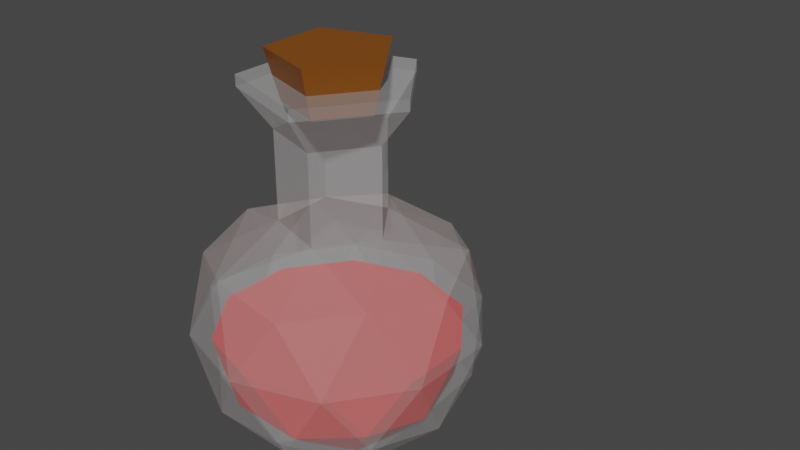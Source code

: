 # Source: Potion.blend  (saved by Blender 2.81.16; exported with 4.5.12 LTS)
import bpy
from mathutils import Matrix  # noqa: F401  (used for matrix-valued properties, if any)

bpy.ops.wm.read_factory_settings(use_empty=True)
scene = bpy.context.scene
scene.name = 'Scene'

# ---- collections
col_collection = bpy.data.collections.new('Collection'); scene.collection.children.link(col_collection)

# ---- materials (node trees are filled in below, after node groups)
mat_material_002 = bpy.data.materials.new('Material.002')
mat_material_002.surface_render_method = 'BLENDED'
mat_material_002.blend_method = 'BLEND'
mat_material_003 = bpy.data.materials.new('Material.003')
mat_material_003.use_transparent_shadow = False
mat_material_001 = bpy.data.materials.new('Material.001')
mat_material_001.use_transparent_shadow = False

# ---- material node trees
mat_material_002.use_nodes = True; mat_material_002.node_tree.nodes.clear()
_N = mat_material_002.node_tree.nodes; _L = mat_material_002.node_tree.links
n0 = _N.new('ShaderNodeOutputMaterial'); n0.name = 'Material Output'; n0.location = (300, 300)
n1 = _N.new('ShaderNodeBsdfPrincipled'); n1.name = 'Principled BSDF'; n1.location = (10, 300)
n1.distribution = 'GGX'
n1.subsurface_method = 'BURLEY'
n1.inputs[3].default_value = 1.45
n1.inputs[4].default_value = 0.1917
n1.inputs[27].default_value = (0.0, 0.0, 0.0, 1.0)
n1.inputs[28].default_value = 1.0
_L.new(n1.outputs[0], n0.inputs[0])
n0.is_active_output = True
mat_material_003.use_nodes = True; mat_material_003.node_tree.nodes.clear()
_N = mat_material_003.node_tree.nodes; _L = mat_material_003.node_tree.links
n0 = _N.new('ShaderNodeOutputMaterial'); n0.name = 'Material Output'; n0.location = (300, 300)
n1 = _N.new('ShaderNodeBsdfPrincipled'); n1.name = 'Principled BSDF'; n1.location = (10, 300)
n1.distribution = 'GGX'
n1.subsurface_method = 'BURLEY'
n1.inputs[0].default_value = (0.2289, 0.06681, 0.001845, 1.0)
n1.inputs[3].default_value = 1.45
n1.inputs[27].default_value = (0.0, 0.0, 0.0, 1.0)
n1.inputs[28].default_value = 1.0
_L.new(n1.outputs[0], n0.inputs[0])
n0.is_active_output = True
mat_material_001.use_nodes = True; mat_material_001.node_tree.nodes.clear()
_N = mat_material_001.node_tree.nodes; _L = mat_material_001.node_tree.links
n0 = _N.new('ShaderNodeOutputMaterial'); n0.name = 'Material Output'; n0.location = (300, 300)
n1 = _N.new('ShaderNodeBsdfPrincipled'); n1.name = 'Principled BSDF'; n1.location = (10, 300)
n1.distribution = 'GGX'
n1.subsurface_method = 'BURLEY'
n1.inputs[0].default_value = (0.8, 0.007476, 0.0, 1.0)
n1.inputs[3].default_value = 1.45
n1.inputs[27].default_value = (0.0, 0.0, 0.0, 1.0)
n1.inputs[28].default_value = 1.0
_L.new(n1.outputs[0], n0.inputs[0])
n0.is_active_output = True

# ---- world
world_world = bpy.data.worlds.new('World'); scene.world = world_world
world_world.use_nodes = True; world_world.node_tree.nodes.clear()
_N = world_world.node_tree.nodes; _L = world_world.node_tree.links
n0 = _N.new('ShaderNodeOutputWorld'); n0.name = 'World Output'; n0.location = (300, 300)
n1 = _N.new('ShaderNodeBackground'); n1.name = 'Background'; n1.location = (10, 300)
n1.inputs[0].default_value = (0.05088, 0.05088, 0.05088, 1.0)
_L.new(n1.outputs[0], n0.inputs[0])
n0.is_active_output = True
world_world.color = (0.05088, 0.05088, 0.05088)
world_world.use_sun_shadow = False
world_world.sun_shadow_jitter_overblur = 0.0

# ---- meshes
me_icosphere_002 = bpy.data.meshes.new('Icosphere.002')
me_icosphere_002.from_pydata([(0.3113, 0.8031, 1.909), (0.08796, 1.11, 1.909), (-0.2733, 0.993, 1.909), (-0.2733, 0.6132, 1.909), (0.08796, 0.4958, 1.909), (0.4095, 0.8031, 2.259), (0.1183, 1.204, 2.259), (-0.3528, 1.051, 2.259), (-0.3528, 0.5554, 2.259), (0.1183, 0.4024, 2.259), (-0.0119, 0.8031, -0.6043), (0.7117, 0.2774, -0.05155), (-0.2883, -0.04754, -0.05155), (-0.9063, 0.8031, -0.05154), (-0.2883, 1.654, -0.05155), (0.7117, 1.329, -0.05155), (0.2645, -0.04754, 0.8429), (-0.7355, 0.2774, 0.8429), (-0.7355, 1.329, 0.8429), (0.2645, 1.654, 0.8429), (0.8825, 0.8031, 0.8429), (-0.1744, 0.3031, -0.455), (0.4134, 0.4941, -0.455), (0.251, -0.005904, -0.1301), (0.8387, 0.8031, -0.1301), (0.4134, 1.112, -0.455), (-0.5376, 0.8031, -0.455), (-0.7001, 0.3031, -0.1301), (-0.1744, 1.303, -0.455), (-0.7001, 1.303, -0.1301), (0.251, 1.612, -0.1301), (0.9392, 0.4941, 0.3957), (0.9392, 1.112, 0.3957), (-0.0119, -0.1969, 0.3957), (0.5759, -0.005909, 0.3957), (-0.963, 0.4941, 0.3957), (-0.5997, -0.005909, 0.3957), (-0.5997, 1.612, 0.3957), (-0.963, 1.112, 0.3957), (0.5759, 1.612, 0.3957), (-0.0119, 1.803, 0.3957), (0.6763, 0.3031, 0.9214), (-0.2748, -0.005904, 0.9214), (-0.8625, 0.8031, 0.9214), (-0.2748, 1.612, 0.9214), (0.6763, 1.303, 0.9214), (0.1065, 0.4386, 1.096), (0.3713, 0.8031, 1.096), (-0.322, 0.5778, 1.096), (-0.322, 1.028, 1.096), (0.1065, 1.168, 1.096), (-0.322, 1.028, 1.73), (0.1065, 0.4386, 1.73), (0.1065, 1.168, 1.73), (0.3713, 0.8031, 1.73), (-0.322, 0.5778, 1.73), (0.5875, 0.8031, 2.002), (0.1733, 1.373, 2.002), (-0.4968, 1.155, 2.002), (-0.4968, 0.4508, 2.002), (0.1733, 0.2331, 2.002), (0.5875, 0.8031, 2.002), (0.1733, 1.373, 2.002), (-0.4968, 1.155, 2.002), (-0.4968, 0.4508, 2.002), (0.1733, 0.2331, 2.002), (0.5875, 0.8031, 2.08), (0.1733, 1.373, 2.08), (-0.4968, 1.155, 2.08), (-0.4968, 0.4508, 2.08), (0.1733, 0.2331, 2.08), (0.3113, 0.8031, 2.08), (0.08796, 1.11, 2.08), (-0.2733, 0.993, 2.08), (-0.2733, 0.6132, 2.08), (0.08796, 0.4958, 2.08), (0.3113, 0.8031, 1.905), (0.08796, 1.11, 1.905), (-0.2733, 0.993, 1.905), (-0.2733, 0.6132, 1.905), (0.08796, 0.4958, 1.905), (-0.4646, 3.058, -0.3909), (0.4943, 1.5, 0.3416), (-0.8309, 1.069, 0.3416), (-0.5181, 1.5, 0.3416), (-0.5181, 0.1064, 0.3416), (-0.8309, 0.537, 0.3416), (0.4943, 0.1064, 0.3416), (-0.0119, -0.05803, 0.3416), (0.8071, 1.069, 0.3416), (0.8071, 0.537, 0.3416), (0.2145, 1.5, -0.1111), (-0.6045, 1.234, -0.1111), (-0.1518, 1.234, -0.3909), (-0.6045, 0.3725, -0.1111), (-0.4646, 0.8031, -0.3909), (0.3544, 1.069, -0.3909), (0.7206, 0.8031, -0.1111), (0.2145, 0.1064, -0.1111), (0.3544, 0.537, -0.3909), (-0.1518, 0.3725, -0.3909), (0.6112, 1.256, -0.04349), (-0.2499, 1.536, -0.04349), (-0.7821, 0.8031, -0.04348), (-0.2499, 0.07058, -0.04349), (0.6112, 0.3504, -0.04349), (-0.0119, 0.8031, -0.5195), (-0.0119, 1.664, 0.3416)], [], [(1, 2, 7, 6), (9, 5, 6, 7, 8), (4, 0, 5, 9), (0, 1, 6, 5), (3, 4, 9, 8), (2, 3, 8, 7), (0, 4, 3, 2, 1), (10, 22, 21), (11, 22, 24), (10, 21, 26), (10, 26, 28), (10, 28, 25), (11, 24, 31), (12, 23, 33), (13, 27, 35), (14, 29, 37), (15, 30, 39), (11, 31, 34), (12, 33, 36), (13, 35, 38), (14, 37, 40), (15, 39, 32), (16, 41, 46), (17, 42, 48), (18, 43, 49), (19, 44, 50), (20, 45, 47), (47, 45, 50), (45, 19, 50), (50, 49, 51, 53), (50, 44, 49), (44, 18, 49), (49, 43, 48), (43, 17, 48), (48, 42, 46), (42, 16, 46), (52, 54, 56, 60), (46, 41, 47), (41, 20, 47), (32, 45, 20), (32, 39, 45), (39, 19, 45), (40, 44, 19), (40, 37, 44), (37, 18, 44), (38, 43, 18), (38, 35, 43), (35, 17, 43), (36, 42, 17), (36, 33, 42), (33, 16, 42), (34, 41, 16), (34, 31, 41), (31, 20, 41), (39, 40, 19), (39, 30, 40), (30, 14, 40), (37, 38, 18), (37, 29, 38), (29, 13, 38), (35, 36, 17), (35, 27, 36), (27, 12, 36), (33, 34, 16), (33, 23, 34), (23, 11, 34), (31, 32, 20), (31, 24, 32), (24, 15, 32), (25, 30, 15), (25, 28, 30), (28, 14, 30), (28, 29, 14), (28, 26, 29), (26, 13, 29), (26, 27, 13), (26, 21, 27), (21, 12, 27), (24, 25, 15), (24, 22, 25), (22, 10, 25), (21, 23, 12), (21, 22, 23), (22, 11, 23), (48, 46, 52, 55), (47, 50, 53, 54), (46, 47, 54, 52), (49, 48, 55, 51), (59, 60, 65, 64), (54, 53, 57, 56), (55, 52, 60, 59), (53, 51, 58, 57), (51, 55, 59, 58), (62, 63, 68, 67), (58, 59, 64, 63), (57, 58, 63, 62), (60, 56, 61, 65), (56, 57, 62, 61), (70, 66, 71, 75), (65, 61, 66, 70), (61, 62, 67, 66), (64, 65, 70, 69), (63, 64, 69, 68), (74, 75, 80, 79), (66, 67, 72, 71), (69, 70, 75, 74), (68, 69, 74, 73), (67, 68, 73, 72), (73, 74, 79, 78), (72, 73, 78, 77), (75, 71, 76, 80), (71, 72, 77, 76), (106, 95, 93), (105, 90, 87), (106, 93, 96), (106, 100, 95), (104, 98, 88), (104, 88, 85), (82, 91, 107), (88, 98, 87), (100, 104, 94), (95, 100, 94), (101, 91, 82), (92, 103, 83), (96, 91, 101), (97, 96, 101), (93, 92, 102), (105, 99, 97), (100, 99, 98), (105, 97, 90), (93, 95, 92), (106, 99, 100), (84, 92, 83), (90, 97, 89), (101, 82, 89), (94, 104, 85), (97, 101, 89), (100, 98, 104), (103, 86, 83), (99, 105, 98), (95, 103, 92), (102, 84, 107), (96, 93, 91), (98, 105, 87), (99, 106, 96), (86, 94, 85), (97, 99, 96), (93, 102, 91), (103, 94, 86), (91, 102, 107), (95, 94, 103), (102, 92, 84), (89, 82, 107, 84, 83, 86, 85, 88, 87, 90)])
me_icosphere_002.polygons.foreach_set('material_index', [1, 1, 1, 1, 1, 1, 1, 0, 0, 0, 0, 0, 0, 0, 0, 0, 0, 0, 0, 0, 0, 0, 0, 0, 0, 0, 0, 0, 0, 0, 0, 0, 0, 0, 0, 0, 0, 0, 0, 0, 0, 0, 0, 0, 0, 0, 0, 0, 0, 0, 0, 0, 0, 0, 0, 0, 0, 0, 0, 0, 0, 0, 0, 0, 0, 0, 0, 0, 0, 0, 0, 0, 0, 0, 0, 0, 0, 0, 0, 0, 0, 0, 0, 0, 0, 0, 0, 0, 0, 0, 0, 0, 0, 0, 0, 0, 0, 0, 0, 0, 0, 0, 0, 0, 0, 0, 0, 0, 0, 0, 0, 0, 2, 2, 2, 2, 2, 2, 2, 2, 2, 2, 2, 2, 2, 2, 2, 2, 2, 2, 2, 2, 2, 2, 2, 2, 2, 2, 2, 2, 2, 2, 2, 2, 2, 2, 2, 2, 2, 2, 2, 2, 2])
_uv = me_icosphere_002.uv_layers.new(name='UVMap')
_uv.uv.foreach_set('vector', [0.4091, 0.3937, 0.3182, 0.3937, 0.3182, 0.3937, 0.4091, 0.3937, 0.7727, 0.3937, 0.5909, 0.3937, 0.4091, 0.3937, 0.2273, 0.3937, 0.9545, 0.3937, 0.7727, 0.3937, 0.6818, 0.3937, 0.6818, 0.3937, 0.7727, 0.3937, 0.5909, 0.3937, 0.5, 0.3937, 0.5, 0.3937, 0.5909, 0.3937, 0.9545, 0.3937, 0.8636, 0.3937, 0.8636, 0.3937, 0.9545, 0.3937, 0.2273, 0.3937, 0.1364, 0.3937, 0.1364, 0.3937, 0.2273, 0.3937, 0.6818, 0.3937, 0.7727, 0.3937, 0.9545, 0.3937, 0.2273, 0.3937, 0.4091, 0.3937, 0.8182, 0.0, 0.7727, 0.07873, 0.8636, 0.07873, 0.7273, 0.1575, 0.6818, 0.07873, 0.6364, 0.1575, 0.09091, 0.0, 0.04545, 0.07873, 0.1364, 0.07873, 0.2727, 0.0, 0.2273, 0.07873, 0.3182, 0.07873, 0.4545, 0.0, 0.4091, 0.07873, 0.5, 0.07873, 0.7273, 0.1575, 0.6364, 0.1575, 0.6818, 0.2362, 0.9091, 0.1575, 0.8182, 0.1575, 0.8636, 0.2362, 0.1818, 0.1575, 0.09091, 0.1575, 0.1364, 0.2362, 0.3636, 0.1575, 0.2727, 0.1575, 0.3182, 0.2362, 0.5455, 0.1575, 0.4545, 0.1575, 0.5, 0.2362, 0.7273, 0.1575, 0.6818, 0.2362, 0.7727, 0.2362, 0.9091, 0.1575, 0.8636, 0.2362, 0.9545, 0.2362, 0.1818, 0.1575, 0.1364, 0.2362, 0.2273, 0.2362, 0.3636, 0.1575, 0.3182, 0.2362, 0.4091, 0.2362, 0.5455, 0.1575, 0.5, 0.2362, 0.5909, 0.2362, 0.8182, 0.3149, 0.7273, 0.3149, 0.7727, 0.3937, 1.0, 0.3149, 0.9091, 0.3149, 0.9545, 0.3937, 0.2727, 0.3149, 0.1818, 0.3149, 0.2273, 0.3937, 0.4545, 0.3149, 0.3636, 0.3149, 0.4091, 0.3937, 0.6364, 0.3149, 0.5455, 0.3149, 0.5909, 0.3937, 0.5909, 0.3937, 0.5455, 0.3149, 0.5, 0.3937, 0.5455, 0.3149, 0.4545, 0.3149, 0.5, 0.3937, 0.4091, 0.3937, 0.3182, 0.3937, 0.3182, 0.3937, 0.4091, 0.3937, 0.4091, 0.3937, 0.3636, 0.3149, 0.3182, 0.3937, 0.3636, 0.3149, 0.2727, 0.3149, 0.3182, 0.3937, 0.2273, 0.3937, 0.1818, 0.3149, 0.1364, 0.3937, 0.1818, 0.3149, 0.09091, 0.3149, 0.1364, 0.3937, 0.9545, 0.3937, 0.9091, 0.3149, 0.8636, 0.3937, 0.9091, 0.3149, 0.8182, 0.3149, 0.8636, 0.3937, 0.7727, 0.3937, 0.6818, 0.3937, 0.6818, 0.3937, 0.7727, 0.3937, 0.7727, 0.3937, 0.7273, 0.3149, 0.6818, 0.3937, 0.7273, 0.3149, 0.6364, 0.3149, 0.6818, 0.3937, 0.5909, 0.2362, 0.5455, 0.3149, 0.6364, 0.3149, 0.5909, 0.2362, 0.5, 0.2362, 0.5455, 0.3149, 0.5, 0.2362, 0.4545, 0.3149, 0.5455, 0.3149, 0.4091, 0.2362, 0.3636, 0.3149, 0.4545, 0.3149, 0.4091, 0.2362, 0.3182, 0.2362, 0.3636, 0.3149, 0.3182, 0.2362, 0.2727, 0.3149, 0.3636, 0.3149, 0.2273, 0.2362, 0.1818, 0.3149, 0.2727, 0.3149, 0.2273, 0.2362, 0.1364, 0.2362, 0.1818, 0.3149, 0.1364, 0.2362, 0.09091, 0.3149, 0.1818, 0.3149, 0.9545, 0.2362, 0.9091, 0.3149, 1.0, 0.3149, 0.9545, 0.2362, 0.8636, 0.2362, 0.9091, 0.3149, 0.8636, 0.2362, 0.8182, 0.3149, 0.9091, 0.3149, 0.7727, 0.2362, 0.7273, 0.3149, 0.8182, 0.3149, 0.7727, 0.2362, 0.6818, 0.2362, 0.7273, 0.3149, 0.6818, 0.2362, 0.6364, 0.3149, 0.7273, 0.3149, 0.5, 0.2362, 0.4091, 0.2362, 0.4545, 0.3149, 0.5, 0.2362, 0.4545, 0.1575, 0.4091, 0.2362, 0.4545, 0.1575, 0.3636, 0.1575, 0.4091, 0.2362, 0.3182, 0.2362, 0.2273, 0.2362, 0.2727, 0.3149, 0.3182, 0.2362, 0.2727, 0.1575, 0.2273, 0.2362, 0.2727, 0.1575, 0.1818, 0.1575, 0.2273, 0.2362, 0.1364, 0.2362, 0.04545, 0.2362, 0.09091, 0.3149, 0.1364, 0.2362, 0.09091, 0.1575, 0.04545, 0.2362, 0.09091, 0.1575, 0.0, 0.1575, 0.04545, 0.2362, 0.8636, 0.2362, 0.7727, 0.2362, 0.8182, 0.3149, 0.8636, 0.2362, 0.8182, 0.1575, 0.7727, 0.2362, 0.8182, 0.1575, 0.7273, 0.1575, 0.7727, 0.2362, 0.6818, 0.2362, 0.5909, 0.2362, 0.6364, 0.3149, 0.6818, 0.2362, 0.6364, 0.1575, 0.5909, 0.2362, 0.6364, 0.1575, 0.5455, 0.1575, 0.5909, 0.2362, 0.5, 0.07873, 0.4545, 0.1575, 0.5455, 0.1575, 0.5, 0.07873, 0.4091, 0.07873, 0.4545, 0.1575, 0.4091, 0.07873, 0.3636, 0.1575, 0.4545, 0.1575, 0.3182, 0.07873, 0.2727, 0.1575, 0.3636, 0.1575, 0.3182, 0.07873, 0.2273, 0.07873, 0.2727, 0.1575, 0.2273, 0.07873, 0.1818, 0.1575, 0.2727, 0.1575, 0.1364, 0.07873, 0.09091, 0.1575, 0.1818, 0.1575, 0.1364, 0.07873, 0.04545, 0.07873, 0.09091, 0.1575, 0.04545, 0.07873, 0.0, 0.1575, 0.09091, 0.1575, 0.6364, 0.1575, 0.5909, 0.07873, 0.5455, 0.1575, 0.6364, 0.1575, 0.6818, 0.07873, 0.5909, 0.07873, 0.6818, 0.07873, 0.6364, 0.0, 0.5909, 0.07873, 0.8636, 0.07873, 0.8182, 0.1575, 0.9091, 0.1575, 0.8636, 0.07873, 0.7727, 0.07873, 0.8182, 0.1575, 0.7727, 0.07873, 0.7273, 0.1575, 0.8182, 0.1575, 0.9545, 0.3937, 0.8636, 0.3937, 0.8636, 0.3937, 0.9545, 0.3937, 0.5909, 0.3937, 0.5, 0.3937, 0.5, 0.3937, 0.5909, 0.3937, 0.7727, 0.3937, 0.6818, 0.3937, 0.6818, 0.3937, 0.7727, 0.3937, 0.2273, 0.3937, 0.1364, 0.3937, 0.1364, 0.3937, 0.2273, 0.3937, 0.9545, 0.3937, 0.8636, 0.3937, 0.8636, 0.3937, 0.9545, 0.3937, 0.5909, 0.3937, 0.5, 0.3937, 0.5, 0.3937, 0.5909, 0.3937, 0.9545, 0.3937, 0.8636, 0.3937, 0.8636, 0.3937, 0.9545, 0.3937, 0.4091, 0.3937, 0.3182, 0.3937, 0.3182, 0.3937, 0.4091, 0.3937, 0.2273, 0.3937, 0.1364, 0.3937, 0.1364, 0.3937, 0.2273, 0.3937, 0.4091, 0.3937, 0.3182, 0.3937, 0.3182, 0.3937, 0.4091, 0.3937, 0.2273, 0.3937, 0.1364, 0.3937, 0.1364, 0.3937, 0.2273, 0.3937, 0.4091, 0.3937, 0.3182, 0.3937, 0.3182, 0.3937, 0.4091, 0.3937, 0.7727, 0.3937, 0.6818, 0.3937, 0.6818, 0.3937, 0.7727, 0.3937, 0.5909, 0.3937, 0.5, 0.3937, 0.5, 0.3937, 0.5909, 0.3937, 0.7727, 0.3937, 0.6818, 0.3937, 0.6818, 0.3937, 0.7727, 0.3937, 0.7727, 0.3937, 0.6818, 0.3937, 0.6818, 0.3937, 0.7727, 0.3937, 0.5909, 0.3937, 0.5, 0.3937, 0.5, 0.3937, 0.5909, 0.3937, 0.9545, 0.3937, 0.8636, 0.3937, 0.8636, 0.3937, 0.9545, 0.3937, 0.2273, 0.3937, 0.1364, 0.3937, 0.1364, 0.3937, 0.2273, 0.3937, 0.9545, 0.3937, 0.8636, 0.3937, 0.8636, 0.3937, 0.9545, 0.3937, 0.5909, 0.3937, 0.5, 0.3937, 0.5, 0.3937, 0.5909, 0.3937, 0.9545, 0.3937, 0.8636, 0.3937, 0.8636, 0.3937, 0.9545, 0.3937, 0.2273, 0.3937, 0.1364, 0.3937, 0.1364, 0.3937, 0.2273, 0.3937, 0.4091, 0.3937, 0.3182, 0.3937, 0.3182, 0.3937, 0.4091, 0.3937, 0.2273, 0.3937, 0.1364, 0.3937, 0.1364, 0.3937, 0.2273, 0.3937, 0.4091, 0.3937, 0.3182, 0.3937, 0.3182, 0.3937, 0.4091, 0.3937, 0.7727, 0.3937, 0.6818, 0.3937, 0.6818, 0.3937, 0.7727, 0.3937, 0.5909, 0.3937, 0.5, 0.3937, 0.5, 0.3937, 0.5909, 0.3937, 0.2727, 0.0, 0.2273, 0.07873, 0.3182, 0.07873, 0.7273, 0.1575, 0.6818, 0.2362, 0.7727, 0.2362, 0.4545, 0.0, 0.4091, 0.07873, 0.5, 0.07873, 0.09091, 0.0, 0.04545, 0.07873, 0.1364, 0.07873, 0.9091, 0.1575, 0.8182, 0.1575, 0.8636, 0.2362, 0.9091, 0.1575, 0.8636, 0.2362, 0.9545, 0.2362, 0.5, 0.2362, 0.4545, 0.1575, 0.4091, 0.2362, 0.8636, 0.2362, 0.8182, 0.1575, 0.7727, 0.2362, 0.04545, 0.07873, 0.0, 0.1575, 0.09091, 0.1575, 0.1364, 0.07873, 0.04545, 0.07873, 0.09091, 0.1575, 0.5455, 0.1575, 0.4545, 0.1575, 0.5, 0.2362, 0.2727, 0.1575, 0.1818, 0.1575, 0.2273, 0.2362, 0.5, 0.07873, 0.4545, 0.1575, 0.5455, 0.1575, 0.6364, 0.1575, 0.5909, 0.07873, 0.5455, 0.1575, 0.3182, 0.07873, 0.2727, 0.1575, 0.3636, 0.1575, 0.7273, 0.1575, 0.6818, 0.07873, 0.6364, 0.1575, 0.8636, 0.07873, 0.7727, 0.07873, 0.8182, 0.1575, 0.7273, 0.1575, 0.6364, 0.1575, 0.6818, 0.2362, 0.3182, 0.07873, 0.2273, 0.07873, 0.2727, 0.1575, 0.8182, 0.0, 0.7727, 0.07873, 0.8636, 0.07873, 0.3182, 0.2362, 0.2727, 0.1575, 0.2273, 0.2362, 0.6818, 0.2362, 0.6364, 0.1575, 0.5909, 0.2362, 0.5455, 0.1575, 0.5, 0.2362, 0.5909, 0.2362, 0.09091, 0.1575, 0.0, 0.1575, 0.04545, 0.2362, 0.6364, 0.1575, 0.5455, 0.1575, 0.5909, 0.2362, 0.8636, 0.07873, 0.8182, 0.1575, 0.9091, 0.1575, 0.1818, 0.1575, 0.1364, 0.2362, 0.2273, 0.2362, 0.7727, 0.07873, 0.7273, 0.1575, 0.8182, 0.1575, 0.2273, 0.07873, 0.1818, 0.1575, 0.2727, 0.1575, 0.3636, 0.1575, 0.3182, 0.2362, 0.4091, 0.2362, 0.5, 0.07873, 0.4091, 0.07873, 0.4545, 0.1575, 0.8182, 0.1575, 0.7273, 0.1575, 0.7727, 0.2362, 0.6818, 0.07873, 0.6364, 0.0, 0.5909, 0.07873, 0.1364, 0.2362, 0.09091, 0.1575, 0.04545, 0.2362, 0.6364, 0.1575, 0.6818, 0.07873, 0.5909, 0.07873, 0.4091, 0.07873, 0.3636, 0.1575, 0.4545, 0.1575, 0.1818, 0.1575, 0.09091, 0.1575, 0.1364, 0.2362, 0.4545, 0.1575, 0.3636, 0.1575, 0.4091, 0.2362, 0.1364, 0.07873, 0.09091, 0.1575, 0.1818, 0.1575, 0.3636, 0.1575, 0.2727, 0.1575, 0.3182, 0.2362, 0.5909, 0.2362, 0.5, 0.2362, 0.4091, 0.2362, 0.3182, 0.2362, 0.2273, 0.2362, 0.1364, 0.2362, 0.9545, 0.2362, 0.8636, 0.2362, 0.7727, 0.2362, 0.6818, 0.2362])
me_icosphere_002.materials.append(mat_material_002)
me_icosphere_002.materials.append(mat_material_003)
me_icosphere_002.materials.append(mat_material_001)
me_icosphere_002.use_remesh_fix_poles = True
me_icosphere_002.use_remesh_preserve_attributes = False
me_icosphere_002.use_mirror_vertex_groups = False
me_icosphere_002.update()

# ---- objects
ob_potion_bottle = bpy.data.objects.new('Potion Bottle', me_icosphere_002)

# ---- transforms, parenting, visibility, modifiers, constraints
ob_potion_bottle.location = (0.0218, 0.1722, -0.001784)
ob_potion_bottle.scale = (0.2283, 0.2283, 0.2283)
ob_potion_bottle.lineart.crease_threshold = 0.0

# ---- collection membership
col_collection.objects.link(ob_potion_bottle)

# ---- scene / render settings (as saved in the file)
scene.frame_start = 1; scene.frame_end = 250; scene.frame_set(1)
scene.render.engine = 'BLENDER_EEVEE_NEXT'
scene.cycles.use_denoising = False
scene.cycles.samples = 128
scene.cycles.sampling_pattern = 'TABULATED_SOBOL'
scene.cycles.use_adaptive_sampling = False
scene.cycles.use_light_tree = False
scene.view_settings.view_transform = 'Filmic'
bpy.context.view_layer.update()

# ---- added for rendering (the .blend has no active camera and no usable light): camera, sun
cam_auto = bpy.data.cameras.new('AutoCamera')
cam_auto.lens = 50.0
cam_auto.sensor_width = 36.0
cam_auto.clip_end = 1000.0
ob_auto_camera = bpy.data.objects.new('AutoCamera', cam_auto)
scene.collection.objects.link(ob_auto_camera)
ob_auto_camera.location = (1.01892, -0.701, 0.98694)
ob_auto_camera.rotation_euler = (1.09748, -7.21219e-08, 0.694738)
scene.camera = ob_auto_camera
light_auto_sun = bpy.data.lights.new('AutoSun', 'SUN')
light_auto_sun.energy = 3.0
light_auto_sun.angle = 0.0523599
ob_auto_sun = bpy.data.objects.new('AutoSun', light_auto_sun)
scene.collection.objects.link(ob_auto_sun)
ob_auto_sun.rotation_euler = (0.872665, 0.174533, 0.523599)
bpy.context.view_layer.update()
